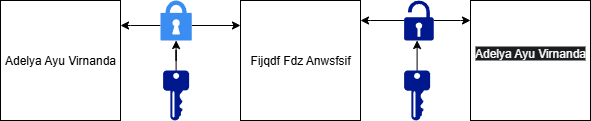

The diagram above was exported from draw.io. Its source (the exported page's mxGraphModel, read from the mxfile embedded in the PNG):
<mxGraphModel dx="786" dy="451" grid="1" gridSize="10" guides="1" tooltips="1" connect="1" arrows="1" fold="1" page="1" pageScale="1" pageWidth="827" pageHeight="1169" math="0" shadow="0">
  <root>
    <mxCell id="0" />
    <mxCell id="1" parent="0" />
    <mxCell id="3RagegeL2y7LYy4ppS6X-1" value="Adelya Ayu Virnanda" style="whiteSpace=wrap;html=1;aspect=fixed;" vertex="1" parent="1">
      <mxGeometry x="80" y="120" width="120" height="120" as="geometry" />
    </mxCell>
    <mxCell id="3RagegeL2y7LYy4ppS6X-2" value="Fijqdf Fdz Anwsfsif" style="whiteSpace=wrap;html=1;aspect=fixed;" vertex="1" parent="1">
      <mxGeometry x="320" y="120" width="120" height="120" as="geometry" />
    </mxCell>
    <mxCell id="3RagegeL2y7LYy4ppS6X-3" value="&#10;&lt;span style=&quot;color: rgb(255, 255, 255); font-family: Helvetica; font-size: 12px; font-style: normal; font-variant-ligatures: normal; font-variant-caps: normal; font-weight: 400; letter-spacing: normal; orphans: 2; text-align: center; text-indent: 0px; text-transform: none; widows: 2; word-spacing: 0px; -webkit-text-stroke-width: 0px; white-space: normal; background-color: rgb(27, 29, 30); text-decoration-thickness: initial; text-decoration-style: initial; text-decoration-color: initial; display: inline !important; float: none;&quot;&gt;Adelya Ayu Virnanda&lt;/span&gt;&#10;&#10;" style="whiteSpace=wrap;html=1;aspect=fixed;" vertex="1" parent="1">
      <mxGeometry x="550" y="120" width="120" height="120" as="geometry" />
    </mxCell>
    <mxCell id="3RagegeL2y7LYy4ppS6X-6" value="" style="edgeStyle=orthogonalEdgeStyle;rounded=0;orthogonalLoop=1;jettySize=auto;html=1;" edge="1" parent="1" source="3RagegeL2y7LYy4ppS6X-4" target="3RagegeL2y7LYy4ppS6X-1">
      <mxGeometry relative="1" as="geometry">
        <Array as="points">
          <mxPoint x="210" y="145" />
          <mxPoint x="210" y="145" />
        </Array>
      </mxGeometry>
    </mxCell>
    <mxCell id="3RagegeL2y7LYy4ppS6X-20" value="" style="edgeStyle=orthogonalEdgeStyle;rounded=0;orthogonalLoop=1;jettySize=auto;html=1;" edge="1" parent="1" source="3RagegeL2y7LYy4ppS6X-4">
      <mxGeometry relative="1" as="geometry">
        <mxPoint x="320" y="145" as="targetPoint" />
        <Array as="points">
          <mxPoint x="321" y="145" />
        </Array>
      </mxGeometry>
    </mxCell>
    <mxCell id="3RagegeL2y7LYy4ppS6X-4" value="" style="sketch=0;html=1;aspect=fixed;strokeColor=none;shadow=0;fillColor=#3B8DF1;verticalAlign=top;labelPosition=center;verticalLabelPosition=bottom;shape=mxgraph.gcp2.lock" vertex="1" parent="1">
      <mxGeometry x="240" y="120" width="31.2" height="40" as="geometry" />
    </mxCell>
    <mxCell id="3RagegeL2y7LYy4ppS6X-37" value="" style="edgeStyle=orthogonalEdgeStyle;rounded=0;orthogonalLoop=1;jettySize=auto;html=1;" edge="1" parent="1" source="3RagegeL2y7LYy4ppS6X-23" target="3RagegeL2y7LYy4ppS6X-3">
      <mxGeometry relative="1" as="geometry">
        <Array as="points">
          <mxPoint x="540" y="140" />
          <mxPoint x="540" y="140" />
        </Array>
      </mxGeometry>
    </mxCell>
    <mxCell id="3RagegeL2y7LYy4ppS6X-39" value="" style="edgeStyle=orthogonalEdgeStyle;rounded=0;orthogonalLoop=1;jettySize=auto;html=1;" edge="1" parent="1" source="3RagegeL2y7LYy4ppS6X-23" target="3RagegeL2y7LYy4ppS6X-2">
      <mxGeometry relative="1" as="geometry">
        <Array as="points">
          <mxPoint x="450" y="140" />
          <mxPoint x="450" y="140" />
        </Array>
      </mxGeometry>
    </mxCell>
    <mxCell id="3RagegeL2y7LYy4ppS6X-23" value="" style="sketch=0;aspect=fixed;pointerEvents=1;shadow=0;dashed=0;html=1;strokeColor=none;labelPosition=center;verticalLabelPosition=bottom;verticalAlign=top;align=center;fillColor=#00188D;shape=mxgraph.mscae.enterprise.lock_unlocked" vertex="1" parent="1">
      <mxGeometry x="483.6" y="120" width="29.6" height="40" as="geometry" />
    </mxCell>
    <mxCell id="3RagegeL2y7LYy4ppS6X-30" value="" style="edgeStyle=orthogonalEdgeStyle;rounded=0;orthogonalLoop=1;jettySize=auto;html=1;" edge="1" parent="1" source="3RagegeL2y7LYy4ppS6X-26" target="3RagegeL2y7LYy4ppS6X-4">
      <mxGeometry relative="1" as="geometry" />
    </mxCell>
    <mxCell id="3RagegeL2y7LYy4ppS6X-26" value="" style="sketch=0;aspect=fixed;pointerEvents=1;shadow=0;dashed=0;html=1;strokeColor=none;labelPosition=center;verticalLabelPosition=bottom;verticalAlign=top;align=center;fillColor=#00188D;shape=mxgraph.mscae.enterprise.key_permissions" vertex="1" parent="1">
      <mxGeometry x="242.6" y="190" width="26" height="50" as="geometry" />
    </mxCell>
    <mxCell id="3RagegeL2y7LYy4ppS6X-28" value="" style="edgeStyle=orthogonalEdgeStyle;rounded=0;orthogonalLoop=1;jettySize=auto;html=1;" edge="1" parent="1" source="3RagegeL2y7LYy4ppS6X-27" target="3RagegeL2y7LYy4ppS6X-23">
      <mxGeometry relative="1" as="geometry">
        <Array as="points">
          <mxPoint x="497" y="160" />
          <mxPoint x="497" y="160" />
        </Array>
      </mxGeometry>
    </mxCell>
    <mxCell id="3RagegeL2y7LYy4ppS6X-27" value="" style="sketch=0;aspect=fixed;pointerEvents=1;shadow=0;dashed=0;html=1;strokeColor=none;labelPosition=center;verticalLabelPosition=bottom;verticalAlign=top;align=center;fillColor=#00188D;shape=mxgraph.mscae.enterprise.key_permissions" vertex="1" parent="1">
      <mxGeometry x="483.6" y="190" width="26" height="50" as="geometry" />
    </mxCell>
  </root>
</mxGraphModel>